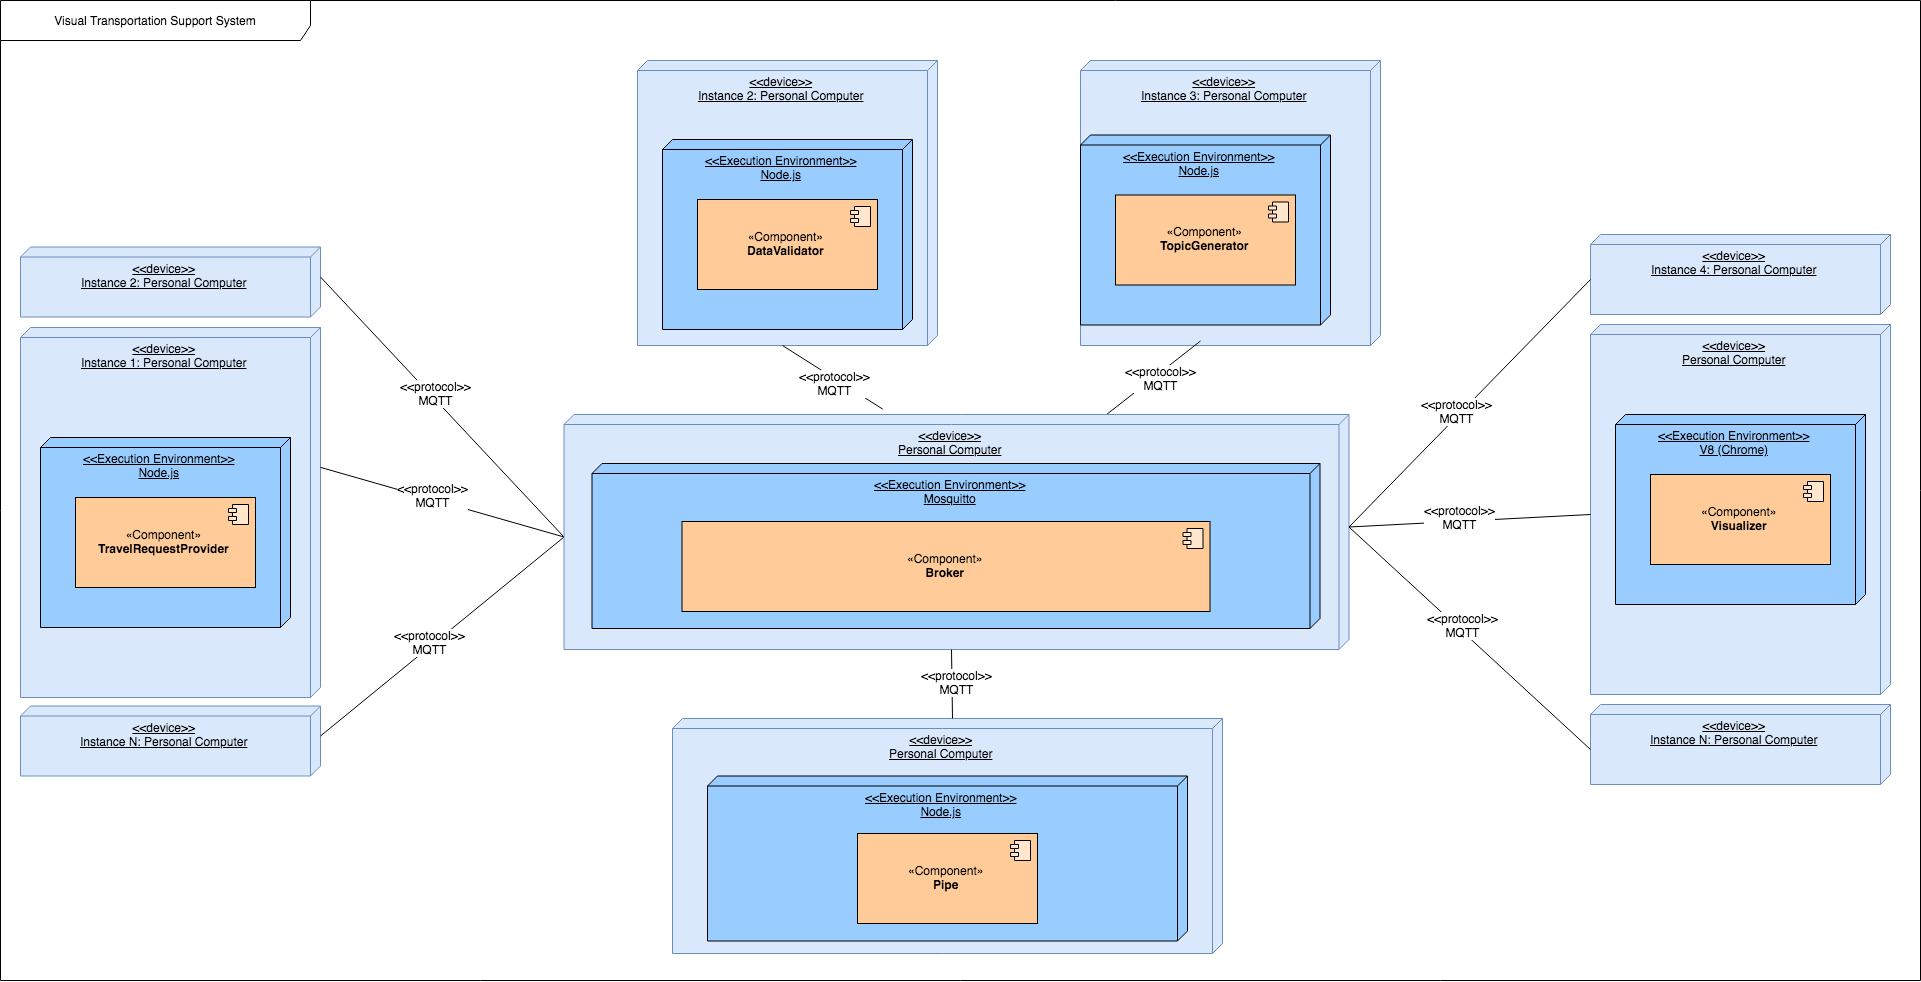

The diagram above was exported from draw.io. Its source (the exported page's mxGraphModel, read from the mxfile embedded in the PNG):
<mxGraphModel dx="2310" dy="1098" grid="1" gridSize="10" guides="1" tooltips="1" connect="1" arrows="1" fold="1" page="1" pageScale="1" pageWidth="1654" pageHeight="2336" math="0" shadow="0">
  <root>
    <mxCell id="0" />
    <mxCell id="1" parent="0" />
    <mxCell id="Xb9qH3E__KWZEJS9IS3H-14" value="Visual Transportation Support System" style="shape=umlFrame;whiteSpace=wrap;html=1;fillColor=#FFFFFF;width=310;height=40;" parent="1" vertex="1">
      <mxGeometry x="20" y="20" width="1920" height="980" as="geometry" />
    </mxCell>
    <mxCell id="Xb9qH3E__KWZEJS9IS3H-2" value="&lt;div align=&quot;center&quot;&gt;&amp;lt;&amp;lt;device&amp;gt;&amp;gt;&lt;/div&gt;&lt;div align=&quot;center&quot;&gt;Instance 1: Personal Computer&lt;/div&gt;" style="verticalAlign=top;align=center;spacingTop=8;spacingLeft=2;spacingRight=12;shape=cube;size=10;direction=south;fontStyle=4;html=1;fillColor=#dae8fc;strokeColor=#6c8ebf;" parent="1" vertex="1">
      <mxGeometry x="40" y="347" width="300" height="370" as="geometry" />
    </mxCell>
    <mxCell id="Xb9qH3E__KWZEJS9IS3H-3" value="&lt;div align=&quot;center&quot;&gt;&amp;lt;&amp;lt;device&amp;gt;&amp;gt;&lt;/div&gt;&lt;div align=&quot;center&quot;&gt;&lt;span&gt;Personal Computer&lt;/span&gt;&lt;br&gt;&lt;/div&gt;" style="verticalAlign=top;align=center;spacingTop=8;spacingLeft=2;spacingRight=12;shape=cube;size=10;direction=south;fontStyle=4;html=1;fillColor=#dae8fc;strokeColor=#6c8ebf;" parent="1" vertex="1">
      <mxGeometry x="692" y="738" width="550" height="235" as="geometry" />
    </mxCell>
    <mxCell id="Xb9qH3E__KWZEJS9IS3H-4" value="&lt;div align=&quot;center&quot;&gt;&amp;lt;&amp;lt;device&amp;gt;&amp;gt;&lt;/div&gt;&lt;div align=&quot;center&quot;&gt;Personal Computer&lt;/div&gt;" style="verticalAlign=top;align=center;spacingTop=8;spacingLeft=2;spacingRight=12;shape=cube;size=10;direction=south;fontStyle=4;html=1;fillColor=#dae8fc;strokeColor=#6c8ebf;" parent="1" vertex="1">
      <mxGeometry x="1610" y="344" width="300" height="370" as="geometry" />
    </mxCell>
    <mxCell id="Xb9qH3E__KWZEJS9IS3H-9" value="" style="endArrow=none;html=1;entryX=0;entryY=0;entryDx=122.5;entryDy=785;entryPerimeter=0;exitX=0.378;exitY=0;exitDx=0;exitDy=0;exitPerimeter=0;" parent="1" source="Xb9qH3E__KWZEJS9IS3H-2" target="kbir6tfqFv9LPJA9ystX-8" edge="1">
      <mxGeometry width="50" height="50" relative="1" as="geometry">
        <mxPoint x="440" y="329" as="sourcePoint" />
        <mxPoint x="490" y="279" as="targetPoint" />
      </mxGeometry>
    </mxCell>
    <mxCell id="Xb9qH3E__KWZEJS9IS3H-11" value="&amp;lt;&amp;lt;protocol&amp;gt;&amp;gt;&lt;br&gt;MQTT" style="text;html=1;resizable=0;points=[];align=center;verticalAlign=middle;labelBackgroundColor=#ffffff;" parent="Xb9qH3E__KWZEJS9IS3H-9" vertex="1" connectable="0">
      <mxGeometry x="-0.09" y="4" relative="1" as="geometry">
        <mxPoint y="-1" as="offset" />
      </mxGeometry>
    </mxCell>
    <mxCell id="Xb9qH3E__KWZEJS9IS3H-13" value="&lt;div align=&quot;center&quot;&gt;&amp;lt;&amp;lt;Execution Environment&amp;gt;&amp;gt;&lt;/div&gt;&lt;div align=&quot;center&quot;&gt;Node.js&lt;/div&gt;" style="verticalAlign=top;align=center;spacingTop=8;spacingLeft=2;spacingRight=12;shape=cube;size=10;direction=south;fontStyle=4;html=1;fillColor=#99CCFF;" parent="1" vertex="1">
      <mxGeometry x="727" y="795.5" width="480" height="165" as="geometry" />
    </mxCell>
    <mxCell id="Xb9qH3E__KWZEJS9IS3H-7" value="«Component»&lt;br&gt;&lt;b&gt;Pipe&lt;/b&gt;" style="html=1;fillColor=#FFCC99;" parent="1" vertex="1">
      <mxGeometry x="877" y="853" width="180" height="90" as="geometry" />
    </mxCell>
    <mxCell id="Xb9qH3E__KWZEJS9IS3H-8" value="" style="shape=component;jettyWidth=8;jettyHeight=4;fillColor=#FFE6CC;" parent="Xb9qH3E__KWZEJS9IS3H-7" vertex="1">
      <mxGeometry x="1" width="20" height="20" relative="1" as="geometry">
        <mxPoint x="-27" y="7" as="offset" />
      </mxGeometry>
    </mxCell>
    <mxCell id="Xb9qH3E__KWZEJS9IS3H-17" value="&lt;div align=&quot;center&quot;&gt;&amp;lt;&amp;lt;Execution Environment&amp;gt;&amp;gt;&lt;/div&gt;&lt;div align=&quot;center&quot;&gt;V8 (Chrome)&lt;/div&gt;" style="verticalAlign=top;align=center;spacingTop=8;spacingLeft=2;spacingRight=12;shape=cube;size=10;direction=south;fontStyle=4;html=1;fillColor=#99CCFF;" parent="1" vertex="1">
      <mxGeometry x="1635" y="434" width="250" height="190" as="geometry" />
    </mxCell>
    <mxCell id="Xb9qH3E__KWZEJS9IS3H-15" value="«Component»&lt;br&gt;&lt;b&gt;Visualizer&lt;/b&gt;" style="html=1;fillColor=#FFCC99;" parent="1" vertex="1">
      <mxGeometry x="1670" y="494" width="180" height="90" as="geometry" />
    </mxCell>
    <mxCell id="Xb9qH3E__KWZEJS9IS3H-16" value="" style="shape=component;jettyWidth=8;jettyHeight=4;fillColor=#FFE6CC;" parent="Xb9qH3E__KWZEJS9IS3H-15" vertex="1">
      <mxGeometry x="1" width="20" height="20" relative="1" as="geometry">
        <mxPoint x="-27" y="7" as="offset" />
      </mxGeometry>
    </mxCell>
    <mxCell id="Xb9qH3E__KWZEJS9IS3H-18" value="&lt;div align=&quot;center&quot;&gt;&amp;lt;&amp;lt;Execution Environment&amp;gt;&amp;gt;&lt;/div&gt;&lt;div align=&quot;center&quot;&gt;Node.js&lt;/div&gt;" style="verticalAlign=top;align=center;spacingTop=8;spacingLeft=2;spacingRight=12;shape=cube;size=10;direction=south;fontStyle=4;html=1;fillColor=#99CCFF;" parent="1" vertex="1">
      <mxGeometry x="60" y="457" width="250" height="190" as="geometry" />
    </mxCell>
    <mxCell id="Xb9qH3E__KWZEJS9IS3H-19" value="«Component»&lt;br&gt;&lt;b&gt;TravelRequestProvider&lt;/b&gt;" style="html=1;fillColor=#FFCC99;" parent="1" vertex="1">
      <mxGeometry x="95" y="517" width="180" height="90" as="geometry" />
    </mxCell>
    <mxCell id="Xb9qH3E__KWZEJS9IS3H-20" value="" style="shape=component;jettyWidth=8;jettyHeight=4;fillColor=#FFE6CC;" parent="Xb9qH3E__KWZEJS9IS3H-19" vertex="1">
      <mxGeometry x="1" width="20" height="20" relative="1" as="geometry">
        <mxPoint x="-27" y="7" as="offset" />
      </mxGeometry>
    </mxCell>
    <mxCell id="1U81FzX1L9dDOEVXokuk-1" value="&lt;div align=&quot;center&quot;&gt;&amp;lt;&amp;lt;device&amp;gt;&amp;gt;&lt;/div&gt;&lt;div align=&quot;center&quot;&gt;Instance 2: Personal Computer&lt;/div&gt;" style="verticalAlign=top;align=center;spacingTop=8;spacingLeft=2;spacingRight=12;shape=cube;size=10;direction=south;fontStyle=4;html=1;fillColor=#dae8fc;strokeColor=#6c8ebf;" parent="1" vertex="1">
      <mxGeometry x="40" y="266.5" width="300" height="70" as="geometry" />
    </mxCell>
    <mxCell id="1U81FzX1L9dDOEVXokuk-2" value="&lt;div align=&quot;center&quot;&gt;&amp;lt;&amp;lt;device&amp;gt;&amp;gt;&lt;/div&gt;&lt;div align=&quot;center&quot;&gt;Instance N: Personal Computer&lt;/div&gt;" style="verticalAlign=top;align=center;spacingTop=8;spacingLeft=2;spacingRight=12;shape=cube;size=10;direction=south;fontStyle=4;html=1;fillColor=#dae8fc;strokeColor=#6c8ebf;" parent="1" vertex="1">
      <mxGeometry x="40" y="725.5" width="300" height="70" as="geometry" />
    </mxCell>
    <mxCell id="1U81FzX1L9dDOEVXokuk-3" value="" style="endArrow=none;html=1;exitX=0;exitY=0;exitDx=30;exitDy=0;exitPerimeter=0;entryX=0;entryY=0;entryDx=122.5;entryDy=785;entryPerimeter=0;" parent="1" source="1U81FzX1L9dDOEVXokuk-2" target="kbir6tfqFv9LPJA9ystX-8" edge="1">
      <mxGeometry width="50" height="50" relative="1" as="geometry">
        <mxPoint x="450" y="418.8600000000001" as="sourcePoint" />
        <mxPoint x="610" y="239" as="targetPoint" />
      </mxGeometry>
    </mxCell>
    <mxCell id="1U81FzX1L9dDOEVXokuk-4" value="&amp;lt;&amp;lt;protocol&amp;gt;&amp;gt;&lt;br&gt;MQTT" style="text;html=1;resizable=0;points=[];align=center;verticalAlign=middle;labelBackgroundColor=#ffffff;" parent="1U81FzX1L9dDOEVXokuk-3" vertex="1" connectable="0">
      <mxGeometry x="-0.09" y="4" relative="1" as="geometry">
        <mxPoint y="-1" as="offset" />
      </mxGeometry>
    </mxCell>
    <mxCell id="1U81FzX1L9dDOEVXokuk-5" value="" style="endArrow=none;html=1;exitX=0;exitY=0;exitDx=30;exitDy=0;exitPerimeter=0;entryX=0;entryY=0;entryDx=122.5;entryDy=785;entryPerimeter=0;" parent="1" source="1U81FzX1L9dDOEVXokuk-1" target="kbir6tfqFv9LPJA9ystX-8" edge="1">
      <mxGeometry width="50" height="50" relative="1" as="geometry">
        <mxPoint x="450" y="709" as="sourcePoint" />
        <mxPoint x="620" y="249" as="targetPoint" />
      </mxGeometry>
    </mxCell>
    <mxCell id="1U81FzX1L9dDOEVXokuk-6" value="&amp;lt;&amp;lt;protocol&amp;gt;&amp;gt;&lt;br&gt;MQTT" style="text;html=1;resizable=0;points=[];align=center;verticalAlign=middle;labelBackgroundColor=#ffffff;" parent="1U81FzX1L9dDOEVXokuk-5" vertex="1" connectable="0">
      <mxGeometry x="-0.09" y="4" relative="1" as="geometry">
        <mxPoint y="-1" as="offset" />
      </mxGeometry>
    </mxCell>
    <mxCell id="1U81FzX1L9dDOEVXokuk-7" value="&lt;div align=&quot;center&quot;&gt;&amp;lt;&amp;lt;device&amp;gt;&amp;gt;&lt;/div&gt;&lt;div align=&quot;center&quot;&gt;Instance 4: Personal Computer&lt;/div&gt;" style="verticalAlign=top;align=center;spacingTop=8;spacingLeft=2;spacingRight=12;shape=cube;size=10;direction=south;fontStyle=4;html=1;fillColor=#dae8fc;strokeColor=#6c8ebf;" parent="1" vertex="1">
      <mxGeometry x="1610" y="254" width="300" height="80" as="geometry" />
    </mxCell>
    <mxCell id="1U81FzX1L9dDOEVXokuk-8" value="&lt;div align=&quot;center&quot;&gt;&amp;lt;&amp;lt;device&amp;gt;&amp;gt;&lt;/div&gt;&lt;div align=&quot;center&quot;&gt;Instance N: Personal Computer&lt;/div&gt;" style="verticalAlign=top;align=center;spacingTop=8;spacingLeft=2;spacingRight=12;shape=cube;size=10;direction=south;fontStyle=4;html=1;fillColor=#dae8fc;strokeColor=#6c8ebf;" parent="1" vertex="1">
      <mxGeometry x="1610" y="724" width="300" height="80" as="geometry" />
    </mxCell>
    <mxCell id="EPwxBdN1FooKHs0BB5ZD-1" value="&lt;div align=&quot;center&quot;&gt;&amp;lt;&amp;lt;device&amp;gt;&amp;gt;&lt;/div&gt;&lt;div align=&quot;center&quot;&gt;Instance 2: Personal Computer&lt;/div&gt;" style="verticalAlign=top;align=center;spacingTop=8;spacingLeft=2;spacingRight=12;shape=cube;size=10;direction=south;fontStyle=4;html=1;fillColor=#dae8fc;strokeColor=#6c8ebf;" parent="1" vertex="1">
      <mxGeometry x="657" y="80" width="300" height="285" as="geometry" />
    </mxCell>
    <mxCell id="EPwxBdN1FooKHs0BB5ZD-2" value="&lt;div align=&quot;center&quot;&gt;&amp;lt;&amp;lt;Execution Environment&amp;gt;&amp;gt;&lt;/div&gt;&lt;div align=&quot;center&quot;&gt;Node.js&lt;/div&gt;" style="verticalAlign=top;align=center;spacingTop=8;spacingLeft=2;spacingRight=12;shape=cube;size=10;direction=south;fontStyle=4;html=1;fillColor=#99CCFF;" parent="1" vertex="1">
      <mxGeometry x="682" y="159" width="250" height="190" as="geometry" />
    </mxCell>
    <mxCell id="EPwxBdN1FooKHs0BB5ZD-3" value="«Component»&lt;br&gt;&lt;b&gt;DataValidator&lt;/b&gt;" style="html=1;fillColor=#FFCC99;" parent="1" vertex="1">
      <mxGeometry x="717" y="219" width="180" height="90" as="geometry" />
    </mxCell>
    <mxCell id="EPwxBdN1FooKHs0BB5ZD-4" value="" style="shape=component;jettyWidth=8;jettyHeight=4;fillColor=#FFE6CC;" parent="EPwxBdN1FooKHs0BB5ZD-3" vertex="1">
      <mxGeometry x="1" width="20" height="20" relative="1" as="geometry">
        <mxPoint x="-27" y="7" as="offset" />
      </mxGeometry>
    </mxCell>
    <mxCell id="EPwxBdN1FooKHs0BB5ZD-7" value="&lt;div align=&quot;center&quot;&gt;&amp;lt;&amp;lt;device&amp;gt;&amp;gt;&lt;/div&gt;&lt;div align=&quot;center&quot;&gt;Instance 3: Personal Computer&lt;/div&gt;" style="verticalAlign=top;align=center;spacingTop=8;spacingLeft=2;spacingRight=12;shape=cube;size=10;direction=south;fontStyle=4;html=1;fillColor=#dae8fc;strokeColor=#6c8ebf;" parent="1" vertex="1">
      <mxGeometry x="1100" y="80" width="300" height="285" as="geometry" />
    </mxCell>
    <mxCell id="EPwxBdN1FooKHs0BB5ZD-8" value="&lt;div align=&quot;center&quot;&gt;&amp;lt;&amp;lt;Execution Environment&amp;gt;&amp;gt;&lt;/div&gt;&lt;div align=&quot;center&quot;&gt;Node.js&lt;/div&gt;" style="verticalAlign=top;align=center;spacingTop=8;spacingLeft=2;spacingRight=12;shape=cube;size=10;direction=south;fontStyle=4;html=1;fillColor=#99CCFF;" parent="1" vertex="1">
      <mxGeometry x="1100" y="154.5" width="250" height="190" as="geometry" />
    </mxCell>
    <mxCell id="EPwxBdN1FooKHs0BB5ZD-9" value="«Component»&lt;br&gt;&lt;b&gt;TopicGenerator&lt;/b&gt;" style="html=1;fillColor=#FFCC99;" parent="1" vertex="1">
      <mxGeometry x="1135" y="214.5" width="180" height="90" as="geometry" />
    </mxCell>
    <mxCell id="EPwxBdN1FooKHs0BB5ZD-10" value="" style="shape=component;jettyWidth=8;jettyHeight=4;fillColor=#FFE6CC;" parent="EPwxBdN1FooKHs0BB5ZD-9" vertex="1">
      <mxGeometry x="1" width="20" height="20" relative="1" as="geometry">
        <mxPoint x="-27" y="7" as="offset" />
      </mxGeometry>
    </mxCell>
    <mxCell id="kbir6tfqFv9LPJA9ystX-3" value="" style="endArrow=none;html=1;exitX=-0.023;exitY=0.594;exitDx=0;exitDy=0;exitPerimeter=0;entryX=0;entryY=0;entryDx=285;entryDy=155;entryPerimeter=0;" edge="1" parent="1" source="kbir6tfqFv9LPJA9ystX-8" target="EPwxBdN1FooKHs0BB5ZD-1">
      <mxGeometry width="50" height="50" relative="1" as="geometry">
        <mxPoint x="320" y="169" as="sourcePoint" />
        <mxPoint x="535" y="591.5" as="targetPoint" />
      </mxGeometry>
    </mxCell>
    <mxCell id="kbir6tfqFv9LPJA9ystX-4" value="&amp;lt;&amp;lt;protocol&amp;gt;&amp;gt;&lt;br&gt;MQTT" style="text;html=1;resizable=0;points=[];align=center;verticalAlign=middle;labelBackgroundColor=#ffffff;" vertex="1" connectable="0" parent="kbir6tfqFv9LPJA9ystX-3">
      <mxGeometry x="-0.09" y="4" relative="1" as="geometry">
        <mxPoint y="-1" as="offset" />
      </mxGeometry>
    </mxCell>
    <mxCell id="kbir6tfqFv9LPJA9ystX-5" value="" style="endArrow=none;html=1;exitX=0;exitY=0;exitDx=285;exitDy=155;exitPerimeter=0;" edge="1" parent="1" target="kbir6tfqFv9LPJA9ystX-8">
      <mxGeometry width="50" height="50" relative="1" as="geometry">
        <mxPoint x="1220" y="360.4999999999998" as="sourcePoint" />
        <mxPoint x="715" y="374" as="targetPoint" />
      </mxGeometry>
    </mxCell>
    <mxCell id="kbir6tfqFv9LPJA9ystX-6" value="&amp;lt;&amp;lt;protocol&amp;gt;&amp;gt;&lt;br&gt;MQTT" style="text;html=1;resizable=0;points=[];align=center;verticalAlign=middle;labelBackgroundColor=#ffffff;" vertex="1" connectable="0" parent="kbir6tfqFv9LPJA9ystX-5">
      <mxGeometry x="-0.09" y="4" relative="1" as="geometry">
        <mxPoint y="-1" as="offset" />
      </mxGeometry>
    </mxCell>
    <mxCell id="kbir6tfqFv9LPJA9ystX-8" value="&lt;div align=&quot;center&quot;&gt;&lt;div align=&quot;center&quot;&gt;&amp;lt;&amp;lt;device&amp;gt;&amp;gt;&lt;/div&gt;&lt;div&gt;Personal Computer&lt;/div&gt;&lt;/div&gt;" style="verticalAlign=top;align=center;spacingTop=8;spacingLeft=2;spacingRight=12;shape=cube;size=10;direction=south;fontStyle=4;html=1;fillColor=#dae8fc;strokeColor=#6c8ebf;" vertex="1" parent="1">
      <mxGeometry x="583.5" y="434" width="785" height="235" as="geometry" />
    </mxCell>
    <mxCell id="kbir6tfqFv9LPJA9ystX-9" value="&lt;div align=&quot;center&quot;&gt;&amp;lt;&amp;lt;Execution Environment&amp;gt;&amp;gt;&lt;/div&gt;&lt;div align=&quot;center&quot;&gt;Mosquitto&lt;/div&gt;" style="verticalAlign=top;align=center;spacingTop=8;spacingLeft=2;spacingRight=12;shape=cube;size=10;direction=south;fontStyle=4;html=1;fillColor=#99CCFF;" vertex="1" parent="1">
      <mxGeometry x="611.5" y="483" width="728" height="165" as="geometry" />
    </mxCell>
    <mxCell id="kbir6tfqFv9LPJA9ystX-10" value="«Component»&lt;br&gt;&lt;b&gt;Broker&lt;/b&gt;" style="html=1;fillColor=#FFCC99;" vertex="1" parent="1">
      <mxGeometry x="701.5" y="541" width="528" height="90" as="geometry" />
    </mxCell>
    <mxCell id="kbir6tfqFv9LPJA9ystX-11" value="" style="shape=component;jettyWidth=8;jettyHeight=4;fillColor=#FFE6CC;" vertex="1" parent="kbir6tfqFv9LPJA9ystX-10">
      <mxGeometry x="1" width="20" height="20" relative="1" as="geometry">
        <mxPoint x="-27" y="7" as="offset" />
      </mxGeometry>
    </mxCell>
    <mxCell id="kbir6tfqFv9LPJA9ystX-14" value="" style="endArrow=none;html=1;exitX=0;exitY=0;exitDx=112.5;exitDy=0;exitPerimeter=0;entryX=0;entryY=0;entryDx=190;entryDy=300;entryPerimeter=0;" edge="1" parent="1" source="kbir6tfqFv9LPJA9ystX-8" target="Xb9qH3E__KWZEJS9IS3H-4">
      <mxGeometry width="50" height="50" relative="1" as="geometry">
        <mxPoint x="1230" y="370.4999999999998" as="sourcePoint" />
        <mxPoint x="1455" y="471.5" as="targetPoint" />
      </mxGeometry>
    </mxCell>
    <mxCell id="kbir6tfqFv9LPJA9ystX-15" value="&amp;lt;&amp;lt;protocol&amp;gt;&amp;gt;&lt;br&gt;MQTT" style="text;html=1;resizable=0;points=[];align=center;verticalAlign=middle;labelBackgroundColor=#ffffff;" vertex="1" connectable="0" parent="kbir6tfqFv9LPJA9ystX-14">
      <mxGeometry x="-0.09" y="4" relative="1" as="geometry">
        <mxPoint y="-1" as="offset" />
      </mxGeometry>
    </mxCell>
    <mxCell id="kbir6tfqFv9LPJA9ystX-17" value="" style="endArrow=none;html=1;exitX=0;exitY=0;exitDx=112.5;exitDy=0;exitPerimeter=0;entryX=0;entryY=0;entryDx=45;entryDy=300;entryPerimeter=0;" edge="1" parent="1" source="kbir6tfqFv9LPJA9ystX-8" target="1U81FzX1L9dDOEVXokuk-7">
      <mxGeometry width="50" height="50" relative="1" as="geometry">
        <mxPoint x="1230" y="370.4999999999998" as="sourcePoint" />
        <mxPoint x="1455" y="471.5" as="targetPoint" />
      </mxGeometry>
    </mxCell>
    <mxCell id="kbir6tfqFv9LPJA9ystX-18" value="&amp;lt;&amp;lt;protocol&amp;gt;&amp;gt;&lt;br&gt;MQTT" style="text;html=1;resizable=0;points=[];align=center;verticalAlign=middle;labelBackgroundColor=#ffffff;" vertex="1" connectable="0" parent="kbir6tfqFv9LPJA9ystX-17">
      <mxGeometry x="-0.09" y="4" relative="1" as="geometry">
        <mxPoint y="-1" as="offset" />
      </mxGeometry>
    </mxCell>
    <mxCell id="kbir6tfqFv9LPJA9ystX-19" value="" style="endArrow=none;html=1;exitX=0;exitY=0;exitDx=112.5;exitDy=0;exitPerimeter=0;entryX=0;entryY=0;entryDx=45;entryDy=300;entryPerimeter=0;" edge="1" parent="1" source="kbir6tfqFv9LPJA9ystX-8" target="1U81FzX1L9dDOEVXokuk-8">
      <mxGeometry width="50" height="50" relative="1" as="geometry">
        <mxPoint x="1630" y="584" as="sourcePoint" />
        <mxPoint x="1762.5" y="346.9999999999998" as="targetPoint" />
      </mxGeometry>
    </mxCell>
    <mxCell id="kbir6tfqFv9LPJA9ystX-20" value="&amp;lt;&amp;lt;protocol&amp;gt;&amp;gt;&lt;br&gt;MQTT" style="text;html=1;resizable=0;points=[];align=center;verticalAlign=middle;labelBackgroundColor=#ffffff;" vertex="1" connectable="0" parent="kbir6tfqFv9LPJA9ystX-19">
      <mxGeometry x="-0.09" y="4" relative="1" as="geometry">
        <mxPoint y="-1" as="offset" />
      </mxGeometry>
    </mxCell>
    <mxCell id="kbir6tfqFv9LPJA9ystX-24" value="" style="endArrow=none;html=1;exitX=0;exitY=0;exitDx=235;exitDy=397.5;exitPerimeter=0;entryX=0;entryY=0;entryDx=0;entryDy=270;entryPerimeter=0;" edge="1" parent="1" source="kbir6tfqFv9LPJA9ystX-8" target="Xb9qH3E__KWZEJS9IS3H-3">
      <mxGeometry width="50" height="50" relative="1" as="geometry">
        <mxPoint x="320" y="669" as="sourcePoint" />
        <mxPoint x="595" y="547.5" as="targetPoint" />
      </mxGeometry>
    </mxCell>
    <mxCell id="kbir6tfqFv9LPJA9ystX-25" value="&amp;lt;&amp;lt;protocol&amp;gt;&amp;gt;&lt;br&gt;MQTT" style="text;html=1;resizable=0;points=[];align=center;verticalAlign=middle;labelBackgroundColor=#ffffff;" vertex="1" connectable="0" parent="kbir6tfqFv9LPJA9ystX-24">
      <mxGeometry x="-0.09" y="4" relative="1" as="geometry">
        <mxPoint y="-1" as="offset" />
      </mxGeometry>
    </mxCell>
  </root>
</mxGraphModel>